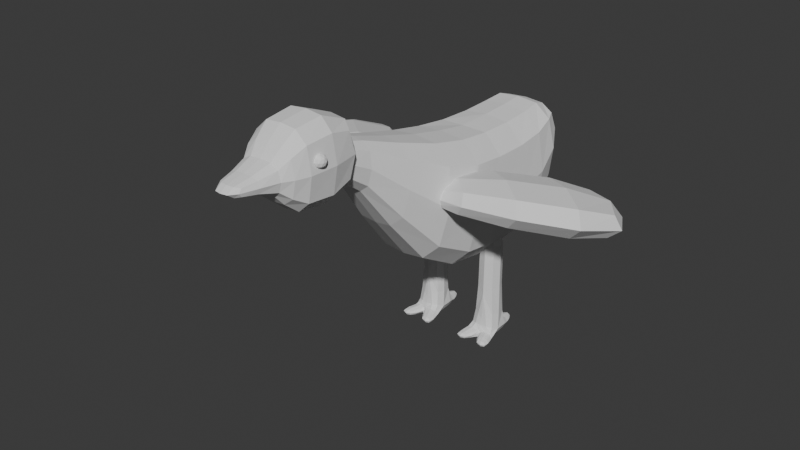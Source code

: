 # Source: Bird_1.blend  (saved by Blender 5.1.30; exported with 4.5.12 LTS)
import bpy
from mathutils import Matrix  # noqa: F401  (used for matrix-valued properties, if any)

bpy.ops.wm.read_factory_settings(use_empty=True)
scene = bpy.context.scene
scene.name = 'Scene'

# ---- collections
col_collection = bpy.data.collections.new('Collection'); scene.collection.children.link(col_collection)

# ---- world
world_world = bpy.data.worlds.new('World'); scene.world = world_world
world_world.use_nodes = True; world_world.node_tree.nodes.clear()
_N = world_world.node_tree.nodes; _L = world_world.node_tree.links
n0 = _N.new('ShaderNodeOutputWorld'); n0.name = 'World Output'; n0.location = (200, 100)
n1 = _N.new('ShaderNodeBackground'); n1.name = 'Background'; n1.location = (-200, 100)
n1.inputs[0].default_value = (0.05088, 0.05088, 0.05088, 1.0)
_L.new(n1.outputs[0], n0.inputs[0])
n0.is_active_output = True
world_world.color = (0.05088, 0.05088, 0.05088)
world_world.sun_shadow_jitter_overblur = 0.0

# ---- meshes
me_cube_001 = bpy.data.meshes.new('Cube.001')
me_cube_001.from_pydata([(-1.318, -1.0, -2.46), (-1.318, -1.0, 1.0), (-1.318, 1.0, -2.46), (-1.318, 1.0, 1.0), (0.0, -2.753, 1.271), (0.0, -3.322, -2.163), (-1.571, -2.753, 1.271), (-1.383, -3.322, -2.163), (0.0, 1.0, -2.46), (0.0, 1.0, 1.0), (0.0, -1.0, -2.46), (0.0, -1.0, 1.0), (0.0, -5.277, 2.087), (0.0, -5.277, 1.414), (-0.4194, -5.277, 1.414), (-0.4194, -5.277, 2.087), (0.0, -6.248, 2.365), (0.0, -6.248, 1.136), (-0.5927, -6.248, 1.136), (-0.5927, -6.248, 2.365), (-1.034, 1.802, 1.216), (-1.034, 2.313, -0.1951), (0.0, 2.313, -0.1951), (0.0, 1.802, 1.216)], [], [(0, 1, 3, 2), (10, 11, 4, 5), (11, 1, 6, 4), (7, 5, 13, 14), (9, 3, 1, 11), (1, 0, 7, 6), (2, 8, 10, 0), (0, 10, 5, 7), (2, 3, 20, 21), (13, 12, 16, 17), (6, 7, 14, 15), (4, 6, 15, 12), (5, 4, 12, 13), (17, 16, 19, 18), (15, 14, 18, 19), (14, 13, 17, 18), (12, 15, 19, 16), (21, 20, 23, 22), (8, 2, 21, 22), (3, 9, 23, 20)])
_uv = me_cube_001.uv_layers.new(name='UVMap')
_uv.uv.foreach_set('vector', [0.375, 0.0, 0.625, 0.0, 0.625, 0.25, 0.375, 0.25, 0.0, 0.0, 0.0, 0.0, 0.0, 0.0, 0.0, 0.0, 0.75, 0.75, 0.875, 0.75, 0.875, 0.75, 0.75, 0.75, 0.125, 0.75, 0.25, 0.75, 0.25, 0.75, 0.125, 0.75, 0.75, 0.5, 0.875, 0.5, 0.875, 0.75, 0.75, 0.75, 0.625, 0.0, 0.375, 0.0, 0.375, 0.0, 0.625, 0.0, 0.125, 0.5, 0.25, 0.5, 0.25, 0.75, 0.125, 0.75, 0.125, 0.75, 0.25, 0.75, 0.25, 0.75, 0.125, 0.75, 0.375, 0.25, 0.625, 0.25, 0.625, 0.25, 0.375, 0.25, 0.0, 0.0, 0.0, 0.0, 0.0, 0.0, 0.0, 0.0, 0.625, 0.0, 0.375, 0.0, 0.375, 0.0, 0.625, 0.0, 0.75, 0.75, 0.875, 0.75, 0.875, 0.75, 0.75, 0.75, 0.0, 0.0, 0.0, 0.0, 0.0, 0.0, 0.0, 0.0, 0.375, 0.875, 0.625, 0.875, 0.625, 1.0, 0.375, 1.0, 0.625, 0.0, 0.375, 0.0, 0.375, 0.0, 0.625, 0.0, 0.125, 0.75, 0.25, 0.75, 0.25, 0.75, 0.125, 0.75, 0.75, 0.75, 0.875, 0.75, 0.875, 0.75, 0.75, 0.75, 0.375, 0.25, 0.625, 0.25, 0.625, 0.375, 0.375, 0.375, 0.25, 0.5, 0.125, 0.5, 0.125, 0.5, 0.25, 0.5, 0.875, 0.5, 0.75, 0.5, 0.75, 0.5, 0.875, 0.5])
me_cube_001.update()
me_cube_002 = bpy.data.meshes.new('Cube.002')
me_cube_002.from_pydata([(-0.7083, -0.5741, -0.6354), (-0.7083, -0.5741, 0.6354), (-0.68, 0.7061, -0.5487), (-0.68, 0.7061, 0.5487), (0.0, 0.889, -0.7316), (0.0, 0.889, 0.7316), (0.0, -0.5741, -0.9531), (0.0, -0.5741, 0.9531), (-0.4858, -1.171, -0.2434), (-0.4858, -1.171, 0.2434), (0.0, -1.171, 0.3652), (0.0, -1.171, -0.3652), (-0.2947, -1.982, -0.09391), (-0.2947, -1.982, 0.09391), (0.0, -2.098, 0.1215), (0.0, -2.098, -0.1215), (-0.7367, 0.1337, -0.6882), (-0.8145, -0.5741, -1.118e-08), (-0.7367, 0.1337, 0.6882), (-0.7297, 0.8263, 1.676e-08), (-0.4246, 0.8577, -0.7002), (-0.4073, -0.5741, 0.9134), (-0.4246, 0.8577, 0.7002), (-0.4073, -0.5741, -0.9134), (0.0, 0.1574, 1.034), (0.0, 0.1574, -1.034), (-0.3063, -2.058, -2.969e-08), (0.0, 1.163, 0.0), (-0.5587, -1.171, -2.841e-08), (-0.2794, -1.171, 0.3499), (-0.2794, -1.171, -0.3499), (-0.3754, -1.62, 0.1404), (0.0, -0.9231, -0.6633), (-0.6096, -0.9231, -0.4422), (-0.6096, -0.9231, 0.4422), (0.0, -0.9231, 0.6633), (-0.1751, -2.078, 0.1169), (-0.1751, -2.078, -0.1169), (0.0, -2.271, -2.98e-08), (0.0, -1.635, 0.21), (0.0, -1.635, -0.21), (-0.3754, -1.62, -0.1404), (-0.8446, 0.1456, 0.0), (-0.3505, -0.9231, -0.6356), (-0.4286, 0.1515, 0.9903), (-0.4286, 0.1515, -0.9903), (-0.4295, 1.121, 0.0), (-0.2169, -1.631, 0.2013), (-0.3505, -0.9231, 0.6356), (-0.701, -0.9231, -1.35e-08), (-0.1639, -2.245, -2.875e-08), (-0.2169, -1.631, -0.2013), (-0.4293, -1.627, -2.456e-08)], [], [(0, 17, 42, 16), (17, 1, 18, 42), (42, 18, 3, 19), (16, 42, 19, 2), (0, 23, 43, 33), (23, 6, 32, 43), (43, 32, 11, 30), (33, 43, 30, 8), (5, 22, 44, 24), (22, 3, 18, 44), (44, 18, 1, 21), (24, 44, 21, 7), (2, 20, 45, 16), (20, 4, 25, 45), (45, 25, 6, 23), (16, 45, 23, 0), (2, 19, 46, 20), (19, 3, 22, 46), (46, 22, 5, 27), (20, 46, 27, 4), (10, 29, 47, 39), (29, 9, 31, 47), (47, 31, 13, 36), (39, 47, 36, 14), (7, 21, 48, 35), (21, 1, 34, 48), (48, 34, 9, 29), (35, 48, 29, 10), (1, 17, 49, 34), (17, 0, 33, 49), (49, 33, 8, 28), (34, 49, 28, 9), (15, 38, 50, 37), (38, 14, 36, 50), (50, 36, 13, 26), (37, 50, 26, 12), (8, 30, 51, 41), (30, 11, 40, 51), (51, 40, 15, 37), (41, 51, 37, 12), (9, 28, 52, 31), (28, 8, 41, 52), (52, 41, 12, 26), (31, 52, 26, 13)])
_uv = me_cube_002.uv_layers.new(name='UVMap')
_uv.uv.foreach_set('vector', [0.375, 0.0, 0.5, 0.03472, 0.5, 0.1267, 0.375, 0.125, 0.5, 0.03472, 0.625, 0.0, 0.625, 0.125, 0.5, 0.1267, 0.5, 0.1267, 0.625, 0.125, 0.625, 0.25, 0.5, 0.2326, 0.375, 0.125, 0.5, 0.1267, 0.5, 0.2326, 0.375, 0.25, 0.125, 0.75, 0.1875, 0.7153, 0.1875, 0.7465, 0.125, 0.75, 0.1875, 0.7153, 0.25, 0.75, 0.25, 0.75, 0.1875, 0.7465, 0.1875, 0.7465, 0.25, 0.75, 0.25, 0.75, 0.1875, 0.75, 0.125, 0.75, 0.1875, 0.7465, 0.1875, 0.75, 0.125, 0.75, 0.75, 0.5, 0.8125, 0.5, 0.8125, 0.6215, 0.75, 0.625, 0.8125, 0.5, 0.875, 0.5, 0.875, 0.625, 0.8125, 0.6215, 0.8125, 0.6215, 0.875, 0.625, 0.875, 0.75, 0.8125, 0.7153, 0.75, 0.625, 0.8125, 0.6215, 0.8125, 0.7153, 0.75, 0.75, 0.125, 0.5, 0.1875, 0.5, 0.1875, 0.6215, 0.125, 0.625, 0.1875, 0.5, 0.25, 0.5, 0.25, 0.625, 0.1875, 0.6215, 0.1875, 0.6215, 0.25, 0.625, 0.25, 0.75, 0.1875, 0.7153, 0.125, 0.625, 0.1875, 0.6215, 0.1875, 0.7153, 0.125, 0.75, 0.375, 0.25, 0.5, 0.2326, 0.5, 0.3108, 0.375, 0.3125, 0.5, 0.2326, 0.625, 0.25, 0.625, 0.3125, 0.5, 0.3108, 0.5, 0.3108, 0.625, 0.3125, 0.625, 0.375, 0.5, 0.375, 0.375, 0.3125, 0.5, 0.3108, 0.5, 0.375, 0.375, 0.375, 0.75, 0.75, 0.8125, 0.75, 0.8125, 0.75, 0.75, 0.75, 0.8125, 0.75, 0.875, 0.75, 0.875, 0.75, 0.8125, 0.75, 0.8125, 0.75, 0.875, 0.75, 0.875, 0.75, 0.8125, 0.75, 0.75, 0.75, 0.8125, 0.75, 0.8125, 0.75, 0.75, 0.75, 0.75, 0.75, 0.8125, 0.7153, 0.8125, 0.7465, 0.75, 0.75, 0.8125, 0.7153, 0.875, 0.75, 0.875, 0.75, 0.8125, 0.7465, 0.8125, 0.7465, 0.875, 0.75, 0.875, 0.75, 0.8125, 0.75, 0.75, 0.75, 0.8125, 0.7465, 0.8125, 0.75, 0.75, 0.75, 0.625, 0.0, 0.5, 0.03472, 0.5, 0.003472, 0.625, 0.0, 0.5, 0.03472, 0.375, 0.0, 0.375, 0.0, 0.5, 0.003472, 0.5, 0.003472, 0.375, 0.0, 0.375, 0.0, 0.5, 0.0, 0.625, 0.0, 0.5, 0.003472, 0.5, 0.0, 0.625, 0.0, 0.375, 0.875, 0.5, 0.875, 0.5, 0.9375, 0.375, 0.9375, 0.5, 0.875, 0.625, 0.875, 0.625, 0.9375, 0.5, 0.9375, 0.5, 0.9375, 0.625, 0.9375, 0.625, 1.0, 0.5, 1.0, 0.375, 0.9375, 0.5, 0.9375, 0.5, 1.0, 0.375, 1.0, 0.125, 0.75, 0.1875, 0.75, 0.1875, 0.75, 0.125, 0.75, 0.1875, 0.75, 0.25, 0.75, 0.25, 0.75, 0.1875, 0.75, 0.1875, 0.75, 0.25, 0.75, 0.25, 0.75, 0.1875, 0.75, 0.125, 0.75, 0.1875, 0.75, 0.1875, 0.75, 0.125, 0.75, 0.625, 0.0, 0.5, 0.0, 0.5, 0.0, 0.625, 0.0, 0.5, 0.0, 0.375, 0.0, 0.375, 0.0, 0.5, 0.0, 0.5, 0.0, 0.375, 0.0, 0.375, 0.0, 0.5, 0.0, 0.625, 0.0, 0.5, 0.0, 0.5, 0.0, 0.625, 0.0])
me_cube_002.update()
me_cube_003 = bpy.data.meshes.new('Cube.003')
me_cube_003.from_pydata([(-0.9186, -3.181, 0.3214), (-0.3796, -2.588, 0.2481), (-4.462, -1.212, 0.03821), (-3.238, -0.2683, -0.0328), (-0.875, -3.264, -0.02731), (-0.3361, -2.671, -0.1006), (-4.395, -1.341, -0.5028), (-3.17, -0.3967, -0.5738), (-2.929, -2.935, 0.5844), (-1.525, -1.793, 0.489), (-2.847, -3.091, -0.07282), (-1.443, -1.949, -0.1683), (-1.714, -3.244, 0.5105), (-0.5409, -2.88, 0.2892), (-2.472, -0.8589, 0.2642), (-3.978, -0.573, 0.01046), (-4.684, -1.227, -0.276), (-3.191, -0.07579, -0.3626), (-3.896, -0.7295, -0.6491), (-3.921, -2.211, -0.3275), (-0.6967, -2.475, -0.1014), (-0.4902, -2.976, -0.1162), (-0.8089, -3.271, 0.1313), (-0.2222, -2.584, 0.04169), (-4.007, -2.049, 0.355), (-0.7616, -2.352, 0.4179), (-1.649, -3.367, -0.00876), (-2.387, -1.021, -0.4182), (-1.221, -1.657, 0.1425), (-3.151, -3.227, 0.2737), (-2.13, -2.549, -0.2438), (-2.242, -2.335, 0.66), (-3.267, -1.408, 0.4329), (-4.192, -0.3295, -0.4275), (-1.15, -2.944, -0.153), (-0.281, -2.931, 0.03635), (-1.842, -3.47, 0.266), (-0.5467, -2.25, 0.1384), (-2.153, -0.701, -0.09912), (-4.264, -2.339, 0.02571), (-3.15, -1.631, -0.5063), (-1.239, -2.776, 0.5573)], [], [(8, 31, 32, 24), (31, 9, 14, 32), (32, 14, 3, 15), (24, 32, 15, 2), (2, 15, 33, 16), (15, 3, 17, 33), (33, 17, 7, 18), (16, 33, 18, 6), (10, 30, 34, 26), (30, 11, 20, 34), (34, 20, 5, 21), (26, 34, 21, 4), (4, 21, 35, 22), (21, 5, 23, 35), (35, 23, 1, 13), (22, 35, 13, 0), (8, 29, 36, 12), (29, 10, 26, 36), (36, 26, 4, 22), (12, 36, 22, 0), (11, 28, 37, 20), (28, 9, 25, 37), (37, 25, 1, 23), (20, 37, 23, 5), (7, 17, 38, 27), (17, 3, 14, 38), (38, 14, 9, 28), (27, 38, 28, 11), (2, 16, 39, 24), (16, 6, 19, 39), (39, 19, 10, 29), (24, 39, 29, 8), (6, 18, 40, 19), (18, 7, 27, 40), (40, 27, 11, 30), (19, 40, 30, 10), (0, 13, 41, 12), (13, 1, 25, 41), (41, 25, 9, 31), (12, 41, 31, 8)])
_uv = me_cube_003.uv_layers.new(name='UVMap')
_uv.uv.foreach_set('vector', [0.375, 0.0724, 0.5, 0.08701, 0.5, 0.1637, 0.375, 0.1612, 0.5, 0.08701, 0.625, 0.0724, 0.625, 0.1612, 0.5, 0.1637, 0.5, 0.1637, 0.625, 0.1612, 0.625, 0.25, 0.5, 0.2601, 0.375, 0.1612, 0.5, 0.1637, 0.5, 0.2601, 0.375, 0.25, 0.375, 0.25, 0.5, 0.2601, 0.5, 0.375, 0.375, 0.375, 0.5, 0.2601, 0.625, 0.25, 0.625, 0.375, 0.5, 0.375, 0.5, 0.375, 0.625, 0.375, 0.625, 0.5, 0.5, 0.4899, 0.375, 0.375, 0.5, 0.375, 0.5, 0.4899, 0.375, 0.5, 0.375, 0.6601, 0.5, 0.6601, 0.5, 0.7141, 0.375, 0.7122, 0.5, 0.6601, 0.625, 0.6601, 0.625, 0.7122, 0.5, 0.7141, 0.5, 0.7141, 0.625, 0.7122, 0.625, 0.75, 0.5, 0.7747, 0.375, 0.7122, 0.5, 0.7141, 0.5, 0.7747, 0.375, 0.75, 0.375, 0.75, 0.5, 0.7747, 0.5, 0.8775, 0.375, 0.875, 0.5, 0.7747, 0.625, 0.75, 0.625, 0.875, 0.5, 0.8775, 0.5, 0.8775, 0.625, 0.875, 0.625, 1.0, 0.5, 1.0, 0.375, 0.875, 0.5, 0.8775, 0.5, 1.0, 0.375, 1.0, 0.125, 0.6776, 0.25, 0.6615, 0.25, 0.712, 0.125, 0.7138, 0.25, 0.6615, 0.375, 0.6601, 0.375, 0.7122, 0.25, 0.712, 0.25, 0.712, 0.375, 0.7122, 0.375, 0.75, 0.25, 0.75, 0.125, 0.7138, 0.25, 0.712, 0.25, 0.75, 0.125, 0.75, 0.625, 0.6601, 0.75, 0.6615, 0.75, 0.712, 0.625, 0.7122, 0.75, 0.6615, 0.875, 0.6776, 0.875, 0.7138, 0.75, 0.712, 0.75, 0.712, 0.875, 0.7138, 0.875, 0.75, 0.75, 0.75, 0.625, 0.7122, 0.75, 0.712, 0.75, 0.75, 0.625, 0.75, 0.625, 0.5, 0.75, 0.5, 0.75, 0.587, 0.625, 0.5864, 0.75, 0.5, 0.875, 0.5, 0.875, 0.5888, 0.75, 0.587, 0.75, 0.587, 0.875, 0.5888, 0.875, 0.6776, 0.75, 0.6615, 0.625, 0.5864, 0.75, 0.587, 0.75, 0.6615, 0.625, 0.6601, 0.125, 0.5, 0.25, 0.5, 0.25, 0.587, 0.125, 0.5888, 0.25, 0.5, 0.375, 0.5, 0.375, 0.5864, 0.25, 0.587, 0.25, 0.587, 0.375, 0.5864, 0.375, 0.6601, 0.25, 0.6615, 0.125, 0.5888, 0.25, 0.587, 0.25, 0.6615, 0.125, 0.6776, 0.375, 0.5, 0.5, 0.4899, 0.5, 0.5856, 0.375, 0.5864, 0.5, 0.4899, 0.625, 0.5, 0.625, 0.5864, 0.5, 0.5856, 0.5, 0.5856, 0.625, 0.5864, 0.625, 0.6601, 0.5, 0.6601, 0.375, 0.5864, 0.5, 0.5856, 0.5, 0.6601, 0.375, 0.6601, 0.375, 0.0, 0.5, 0.0, 0.5, 0.03766, 0.375, 0.0362, 0.5, 0.0, 0.625, 0.0, 0.625, 0.0362, 0.5, 0.03766, 0.5, 0.03766, 0.625, 0.0362, 0.625, 0.0724, 0.5, 0.08701, 0.375, 0.0362, 0.5, 0.03766, 0.5, 0.08701, 0.375, 0.0724])
me_cube_003.update()
me_icosphere = bpy.data.meshes.new('Icosphere')
me_icosphere.from_pydata([(-4.913, -1.881e-07, 0.4001), (-4.189, -0.5257, 0.9529), (-5.189, -0.8506, 0.9529), (-5.807, -1.881e-07, 0.9529), (-5.189, 0.8506, 0.9529), (-4.189, 0.5257, 0.9529), (-4.637, -0.8506, 1.847), (-5.637, -0.5257, 1.847), (-5.637, 0.5257, 1.847), (-4.637, 0.8506, 1.847), (-4.019, -1.881e-07, 1.847), (-4.913, -1.881e-07, 2.4), (-5.076, -0.5, 0.5494), (-4.488, -0.309, 0.5494), (-4.65, -0.809, 0.8744), (-4.062, -1.881e-07, 0.8744), (-4.488, 0.309, 0.5494), (-5.439, -1.881e-07, 0.5494), (-5.601, -0.5, 0.8744), (-5.076, 0.5, 0.5494), (-5.601, 0.5, 0.8744), (-4.65, 0.809, 0.8744), (-3.962, -0.309, 1.4), (-3.962, 0.309, 1.4), (-4.913, -1.0, 1.4), (-4.325, -0.809, 1.4), (-5.864, -0.309, 1.4), (-5.501, -0.809, 1.4), (-5.501, 0.809, 1.4), (-5.864, 0.309, 1.4), (-4.325, 0.809, 1.4), (-4.913, 1.0, 1.4), (-4.225, -0.5, 1.926), (-5.176, -0.809, 1.926), (-5.764, -1.881e-07, 1.926), (-5.176, 0.809, 1.926), (-4.225, 0.5, 1.926), (-4.751, -0.5, 2.251), (-4.387, -1.881e-07, 2.251), (-5.338, -0.309, 2.251), (-5.338, 0.309, 2.251), (-4.751, 0.5, 2.251)], [], [(0, 13, 12), (1, 13, 15), (0, 12, 17), (0, 17, 19), (0, 19, 16), (1, 15, 22), (2, 14, 24), (3, 18, 26), (4, 20, 28), (5, 21, 30), (1, 22, 25), (2, 24, 27), (3, 26, 29), (4, 28, 31), (5, 30, 23), (6, 32, 37), (7, 33, 39), (8, 34, 40), (9, 35, 41), (10, 36, 38), (38, 41, 11), (38, 36, 41), (36, 9, 41), (41, 40, 11), (41, 35, 40), (35, 8, 40), (40, 39, 11), (40, 34, 39), (34, 7, 39), (39, 37, 11), (39, 33, 37), (33, 6, 37), (37, 38, 11), (37, 32, 38), (32, 10, 38), (23, 36, 10), (23, 30, 36), (30, 9, 36), (31, 35, 9), (31, 28, 35), (28, 8, 35), (29, 34, 8), (29, 26, 34), (26, 7, 34), (27, 33, 7), (27, 24, 33), (24, 6, 33), (25, 32, 6), (25, 22, 32), (22, 10, 32), (30, 31, 9), (30, 21, 31), (21, 4, 31), (28, 29, 8), (28, 20, 29), (20, 3, 29), (26, 27, 7), (26, 18, 27), (18, 2, 27), (24, 25, 6), (24, 14, 25), (14, 1, 25), (22, 23, 10), (22, 15, 23), (15, 5, 23), (16, 21, 5), (16, 19, 21), (19, 4, 21), (19, 20, 4), (19, 17, 20), (17, 3, 20), (17, 18, 3), (17, 12, 18), (12, 2, 18), (15, 16, 5), (15, 13, 16), (13, 0, 16), (12, 14, 2), (12, 13, 14), (13, 1, 14)])
_uv = me_icosphere.uv_layers.new(name='UVMap')
_uv.uv.foreach_set('vector', [0.1818, 0.0, 0.2273, 0.07873, 0.1364, 0.07873, 0.2727, 0.1575, 0.3182, 0.07873, 0.3636, 0.1575, 0.9091, 0.0, 0.9545, 0.07873, 0.8636, 0.07873, 0.7273, 0.0, 0.7727, 0.07873, 0.6818, 0.07873, 0.5455, 0.0, 0.5909, 0.07873, 0.5, 0.07873, 0.2727, 0.1575, 0.3636, 0.1575, 0.3182, 0.2362, 0.09091, 0.1575, 0.1818, 0.1575, 0.1364, 0.2362, 0.8182, 0.1575, 0.9091, 0.1575, 0.8636, 0.2362, 0.6364, 0.1575, 0.7273, 0.1575, 0.6818, 0.2362, 0.4545, 0.1575, 0.5455, 0.1575, 0.5, 0.2362, 0.2727, 0.1575, 0.3182, 0.2362, 0.2273, 0.2362, 0.09091, 0.1575, 0.1364, 0.2362, 0.04546, 0.2362, 0.8182, 0.1575, 0.8636, 0.2362, 0.7727, 0.2362, 0.6364, 0.1575, 0.6818, 0.2362, 0.5909, 0.2362, 0.4545, 0.1575, 0.5, 0.2362, 0.4091, 0.2362, 0.1818, 0.3149, 0.2727, 0.3149, 0.2273, 0.3937, 0.0, 0.3149, 0.09091, 0.3149, 0.04546, 0.3937, 0.7273, 0.3149, 0.8182, 0.3149, 0.7727, 0.3937, 0.5455, 0.3149, 0.6364, 0.3149, 0.5909, 0.3937, 0.3636, 0.3149, 0.4545, 0.3149, 0.4091, 0.3937, 0.4091, 0.3937, 0.5, 0.3937, 0.4545, 0.4724, 0.4091, 0.3937, 0.4545, 0.3149, 0.5, 0.3937, 0.4545, 0.3149, 0.5455, 0.3149, 0.5, 0.3937, 0.5909, 0.3937, 0.6818, 0.3937, 0.6364, 0.4724, 0.5909, 0.3937, 0.6364, 0.3149, 0.6818, 0.3937, 0.6364, 0.3149, 0.7273, 0.3149, 0.6818, 0.3937, 0.7727, 0.3937, 0.8636, 0.3937, 0.8182, 0.4724, 0.7727, 0.3937, 0.8182, 0.3149, 0.8636, 0.3937, 0.8182, 0.3149, 0.9091, 0.3149, 0.8636, 0.3937, 0.04546, 0.3937, 0.1364, 0.3937, 0.09091, 0.4724, 0.04546, 0.3937, 0.09091, 0.3149, 0.1364, 0.3937, 0.09091, 0.3149, 0.1818, 0.3149, 0.1364, 0.3937, 0.2273, 0.3937, 0.3182, 0.3937, 0.2727, 0.4724, 0.2273, 0.3937, 0.2727, 0.3149, 0.3182, 0.3937, 0.2727, 0.3149, 0.3636, 0.3149, 0.3182, 0.3937, 0.4091, 0.2362, 0.4545, 0.3149, 0.3636, 0.3149, 0.4091, 0.2362, 0.5, 0.2362, 0.4545, 0.3149, 0.5, 0.2362, 0.5455, 0.3149, 0.4545, 0.3149, 0.5909, 0.2362, 0.6364, 0.3149, 0.5455, 0.3149, 0.5909, 0.2362, 0.6818, 0.2362, 0.6364, 0.3149, 0.6818, 0.2362, 0.7273, 0.3149, 0.6364, 0.3149, 0.7727, 0.2362, 0.8182, 0.3149, 0.7273, 0.3149, 0.7727, 0.2362, 0.8636, 0.2362, 0.8182, 0.3149, 0.8636, 0.2362, 0.9091, 0.3149, 0.8182, 0.3149, 0.04546, 0.2362, 0.09091, 0.3149, 0.0, 0.3149, 0.04546, 0.2362, 0.1364, 0.2362, 0.09091, 0.3149, 0.1364, 0.2362, 0.1818, 0.3149, 0.09091, 0.3149, 0.2273, 0.2362, 0.2727, 0.3149, 0.1818, 0.3149, 0.2273, 0.2362, 0.3182, 0.2362, 0.2727, 0.3149, 0.3182, 0.2362, 0.3636, 0.3149, 0.2727, 0.3149, 0.5, 0.2362, 0.5909, 0.2362, 0.5455, 0.3149, 0.5, 0.2362, 0.5455, 0.1575, 0.5909, 0.2362, 0.5455, 0.1575, 0.6364, 0.1575, 0.5909, 0.2362, 0.6818, 0.2362, 0.7727, 0.2362, 0.7273, 0.3149, 0.6818, 0.2362, 0.7273, 0.1575, 0.7727, 0.2362, 0.7273, 0.1575, 0.8182, 0.1575, 0.7727, 0.2362, 0.8636, 0.2362, 0.9545, 0.2362, 0.9091, 0.3149, 0.8636, 0.2362, 0.9091, 0.1575, 0.9545, 0.2362, 0.9091, 0.1575, 1.0, 0.1575, 0.9545, 0.2362, 0.1364, 0.2362, 0.2273, 0.2362, 0.1818, 0.3149, 0.1364, 0.2362, 0.1818, 0.1575, 0.2273, 0.2362, 0.1818, 0.1575, 0.2727, 0.1575, 0.2273, 0.2362, 0.3182, 0.2362, 0.4091, 0.2362, 0.3636, 0.3149, 0.3182, 0.2362, 0.3636, 0.1575, 0.4091, 0.2362, 0.3636, 0.1575, 0.4545, 0.1575, 0.4091, 0.2362, 0.5, 0.07873, 0.5455, 0.1575, 0.4545, 0.1575, 0.5, 0.07873, 0.5909, 0.07873, 0.5455, 0.1575, 0.5909, 0.07873, 0.6364, 0.1575, 0.5455, 0.1575, 0.6818, 0.07873, 0.7273, 0.1575, 0.6364, 0.1575, 0.6818, 0.07873, 0.7727, 0.07873, 0.7273, 0.1575, 0.7727, 0.07873, 0.8182, 0.1575, 0.7273, 0.1575, 0.8636, 0.07873, 0.9091, 0.1575, 0.8182, 0.1575, 0.8636, 0.07873, 0.9545, 0.07873, 0.9091, 0.1575, 0.9545, 0.07873, 1.0, 0.1575, 0.9091, 0.1575, 0.3636, 0.1575, 0.4091, 0.07873, 0.4545, 0.1575, 0.3636, 0.1575, 0.3182, 0.07873, 0.4091, 0.07873, 0.3182, 0.07873, 0.3636, 0.0, 0.4091, 0.07873, 0.1364, 0.07873, 0.1818, 0.1575, 0.09091, 0.1575, 0.1364, 0.07873, 0.2273, 0.07873, 0.1818, 0.1575, 0.2273, 0.07873, 0.2727, 0.1575, 0.1818, 0.1575])
me_icosphere.update()
me_cube_004 = bpy.data.meshes.new('Cube.004')
me_cube_004.from_pydata([(-1.105, -1.047, -2.469), (-1.052, -0.994, -1.854), (-1.105, -0.6247, -2.446), (-1.052, -0.6775, -1.854), (-0.683, -1.047, -2.469), (-0.7358, -0.994, -1.854), (-0.683, -0.6247, -2.446), (-0.7358, -0.6775, -1.854), (-1.083, -0.4306, -4.389), (-1.152, -1.062, -3.958), (-0.705, -0.4306, -4.389), (-0.6357, -1.062, -3.958), (-1.091, -0.3719, -4.602), (-1.224, -1.142, -4.596), (-0.6969, -0.3719, -4.602), (-0.5441, -1.219, -4.596), (-0.8941, -1.168, -4.146), (-0.8794, -1.297, -4.617), (-0.556, -1.259, -4.437), (-1.212, -1.181, -4.437), (-0.883, -1.257, -4.437), (-1.277, -1.346, -4.607), (-0.9926, -1.346, -4.607), (-1.245, -1.304, -4.471), (-0.9822, -1.304, -4.471), (-1.324, -1.616, -4.59), (-1.114, -1.616, -4.59), (-1.303, -1.584, -4.488), (-1.103, -1.584, -4.488), (-0.6946, -1.611, -4.59), (-0.4842, -1.611, -4.59), (-0.505, -1.579, -4.488), (-0.705, -1.579, -4.488), (-0.644, -0.5849, -4.045), (-1.144, -0.5849, -4.045), (-0.6355, -0.568, -4.578), (-1.153, -0.568, -4.578), (-0.8224, 0.01091, -4.517), (-0.9658, 0.01091, -4.517), (-0.817, 0.01623, -4.608), (-0.9712, 0.01623, -4.608), (-0.746, -0.2577, -4.478), (-1.042, -0.2577, -4.478), (-1.053, -0.2356, -4.62), (-0.7354, -0.2356, -4.62), (-1.184, -0.8357, -2.449), (-1.096, -1.038, -2.011), (-1.087, -0.8357, -1.831), (-1.096, -0.6337, -2.008), (-0.8941, -0.5456, -2.446), (-0.8941, -0.6428, -1.831), (-0.6921, -0.6337, -2.008), (-0.6039, -0.8357, -2.449), (-0.7011, -0.8357, -1.831), (-0.6921, -1.038, -2.011), (-0.8941, -1.126, -2.497), (-0.8941, -1.029, -1.831), (-1.212, -0.8499, -3.965), (-0.8941, -0.524, -3.935), (-0.5762, -0.8499, -3.965), (-0.7777, -1.151, -4.018), (-1.109, -0.6209, -3.211), (-1.113, -1.049, -3.251), (-0.6749, -1.049, -3.251), (-0.6787, -0.6209, -3.211), (-1.176, -0.8774, -4.578), (-0.8941, -0.5641, -4.628), (-0.6093, -0.8871, -4.578), (-0.7196, -1.246, -4.633), (-0.5572, -0.5934, -4.419), (-1.231, -0.5934, -4.419), (-0.4924, -1.222, -4.509), (-1.191, -1.104, -4.325), (-1.01, -1.151, -4.018), (-1.047, -1.177, -4.633), (-0.5947, -1.113, -4.325), (-1.275, -1.144, -4.509), (-0.8753, -1.316, -4.537), (-0.8929, -1.19, -4.318), (-0.6954, -1.277, -4.411), (-1.073, -1.205, -4.411), (-1.139, -1.353, -4.633), (-1.312, -1.325, -4.539), (-0.9361, -1.325, -4.539), (-1.11, -1.296, -4.445), (-1.222, -1.23, -4.467), (-0.9538, -1.239, -4.467), (-1.251, -1.261, -4.606), (-0.9616, -1.279, -4.608), (-1.229, -1.645, -4.601), (-1.345, -1.626, -4.539), (-1.094, -1.626, -4.539), (-1.21, -1.607, -4.477), (-1.036, -1.457, -4.474), (-1.047, -1.497, -4.604), (-1.318, -1.497, -4.604), (-1.289, -1.457, -4.474), (-0.581, -1.639, -4.601), (-0.4654, -1.62, -4.539), (-0.7156, -1.62, -4.539), (-0.6001, -1.601, -4.477), (-0.4869, -1.478, -4.603), (-0.7631, -1.488, -4.605), (-0.7716, -1.449, -4.47), (-0.5139, -1.448, -4.47), (-0.8941, -0.4416, -4.349), (-0.8941, -0.3609, -4.642), (-0.6286, -0.4012, -4.496), (-1.16, -0.4012, -4.496), (-0.6831, -0.4792, -4.317), (-1.105, -0.4792, -4.317), (-1.122, -0.4164, -4.589), (-0.6657, -0.4164, -4.589), (-0.8941, 0.03329, -4.507), (-0.8941, 0.03903, -4.617), (-0.8086, 0.03616, -4.562), (-0.9795, 0.03616, -4.562), (-0.7839, -0.1017, -4.5), (-1.066, -0.367, -4.438), (-1.073, -0.327, -4.613), (-0.7151, -0.327, -4.613), (-0.7222, -0.367, -4.438), (-1.004, -0.1017, -4.5), (-1.014, -0.09116, -4.62), (-0.774, -0.09116, -4.62), (-0.6831, -0.2466, -4.549), (-0.8941, -0.2315, -4.647), (-1.105, -0.2466, -4.549), (-0.8941, -0.2618, -4.451), (-1.172, -0.8357, -2.006), (-0.8941, -0.5578, -2.006), (-0.6161, -0.8357, -2.006), (-0.8941, -1.114, -2.012), (-1.188, -0.8371, -3.211), (-0.8941, -0.8357, -1.782), (-0.8941, -0.1014, -4.477), (-0.6001, -0.8371, -3.211), (-0.8941, -1.135, -3.408), (-0.8941, -0.5427, -3.203), (-0.8924, -0.9339, -4.63), (-0.5334, -0.9194, -4.409), (-1.253, -0.9124, -4.409), (-1.086, -1.226, -4.441), (-0.623, -1.49, -4.629), (-0.7286, -1.183, -4.308), (-1.057, -1.175, -4.308), (-0.993, -1.48, -4.539), (-1.289, -1.243, -4.535), (-1.108, -1.273, -4.633), (-0.9093, -1.264, -4.539), (-1.237, -1.68, -4.539), (-1.187, -1.507, -4.629), (-1.159, -1.452, -4.449), (-1.353, -1.48, -4.539), (-0.5765, -1.674, -4.539), (-0.6443, -1.446, -4.445), (-0.8119, -1.474, -4.539), (-0.4497, -1.463, -4.535), (-0.8941, -0.486, -4.26), (-0.8941, -0.4043, -4.634), (-0.5932, -0.4504, -4.462), (-1.195, -0.4504, -4.462), (-0.8941, 0.08357, -4.563), (-1.051, -0.0942, -4.56), (-0.8941, -0.08703, -4.643), (-0.7368, -0.0942, -4.56), (-0.6529, -0.347, -4.526), (-0.8941, -0.3195, -4.646), (-1.135, -0.347, -4.526), (-0.8941, -0.3745, -4.405)], [], [(0, 46, 129, 45), (46, 1, 47, 129), (129, 47, 3, 48), (45, 129, 48, 2), (2, 48, 130, 49), (48, 3, 50, 130), (130, 50, 7, 51), (49, 130, 51, 6), (6, 51, 131, 52), (51, 7, 53, 131), (131, 53, 5, 54), (52, 131, 54, 4), (4, 54, 132, 55), (54, 5, 56, 132), (132, 56, 1, 46), (55, 132, 46, 0), (0, 45, 133, 62), (45, 2, 61, 133), (133, 61, 34, 57), (62, 133, 57, 9), (7, 50, 134, 53), (50, 3, 47, 134), (134, 47, 1, 56), (53, 134, 56, 5), (42, 128, 135, 122), (128, 41, 117, 135), (135, 117, 37, 113), (122, 135, 113, 38), (6, 52, 136, 64), (52, 4, 63, 136), (136, 63, 11, 59), (64, 136, 59, 33), (4, 55, 137, 63), (0, 62, 137, 55), (9, 73, 137, 62), (16, 60, 137, 73), (11, 63, 137, 60), (2, 49, 138, 61), (49, 6, 64, 138), (138, 64, 33, 58), (61, 138, 58, 34), (36, 66, 139, 65), (35, 67, 139, 66), (15, 68, 139, 67), (17, 74, 139, 68), (13, 65, 139, 74), (33, 59, 140, 69), (11, 75, 140, 59), (18, 71, 140, 75), (15, 67, 140, 71), (35, 69, 140, 67), (9, 57, 141, 72), (34, 70, 141, 57), (36, 65, 141, 70), (13, 76, 141, 65), (19, 72, 141, 76), (20, 80, 142, 86), (80, 19, 85, 142), (142, 85, 23, 84), (86, 142, 84, 24), (17, 68, 143, 102), (68, 15, 101, 143), (143, 101, 30, 97), (102, 143, 97, 29), (11, 60, 144, 75), (60, 16, 78, 144), (144, 78, 20, 79), (75, 144, 79, 18), (16, 73, 145, 78), (73, 9, 72, 145), (145, 72, 19, 80), (78, 145, 80, 20), (22, 83, 146, 94), (83, 24, 93, 146), (146, 93, 28, 91), (94, 146, 91, 26), (19, 76, 147, 85), (76, 13, 87, 147), (147, 87, 21, 82), (85, 147, 82, 23), (13, 74, 148, 87), (74, 17, 88, 148), (148, 88, 22, 81), (87, 148, 81, 21), (17, 77, 149, 88), (77, 20, 86, 149), (149, 86, 24, 83), (88, 149, 83, 22), (28, 92, 150, 91), (92, 27, 90, 150), (150, 90, 25, 89), (91, 150, 89, 26), (21, 81, 151, 95), (81, 22, 94, 151), (151, 94, 26, 89), (95, 151, 89, 25), (24, 84, 152, 93), (84, 23, 96, 152), (152, 96, 27, 92), (93, 152, 92, 28), (23, 82, 153, 96), (82, 21, 95, 153), (153, 95, 25, 90), (96, 153, 90, 27), (31, 100, 154, 98), (100, 32, 99, 154), (154, 99, 29, 97), (98, 154, 97, 30), (18, 79, 155, 104), (79, 20, 103, 155), (155, 103, 32, 100), (104, 155, 100, 31), (20, 77, 156, 103), (77, 17, 102, 156), (156, 102, 29, 99), (103, 156, 99, 32), (15, 71, 157, 101), (71, 18, 104, 157), (157, 104, 31, 98), (101, 157, 98, 30), (10, 105, 158, 109), (105, 8, 110, 158), (158, 110, 34, 58), (109, 158, 58, 33), (12, 106, 159, 111), (106, 14, 112, 159), (159, 112, 35, 66), (111, 159, 66, 36), (14, 107, 160, 112), (107, 10, 109, 160), (160, 109, 33, 69), (112, 160, 69, 35), (8, 108, 161, 110), (108, 12, 111, 161), (161, 111, 36, 70), (110, 161, 70, 34), (38, 113, 162, 116), (113, 37, 115, 162), (162, 115, 39, 114), (116, 162, 114, 40), (43, 127, 163, 123), (127, 42, 122, 163), (163, 122, 38, 116), (123, 163, 116, 40), (44, 126, 164, 124), (126, 43, 123, 164), (164, 123, 40, 114), (124, 164, 114, 39), (41, 125, 165, 117), (125, 44, 124, 165), (165, 124, 39, 115), (117, 165, 115, 37), (10, 107, 166, 121), (107, 14, 120, 166), (166, 120, 44, 125), (121, 166, 125, 41), (14, 106, 167, 120), (106, 12, 119, 167), (167, 119, 43, 126), (120, 167, 126, 44), (12, 108, 168, 119), (108, 8, 118, 168), (168, 118, 42, 127), (119, 168, 127, 43), (8, 105, 169, 118), (105, 10, 121, 169), (169, 121, 41, 128), (118, 169, 128, 42)])
_uv = me_cube_004.uv_layers.new(name='UVMap')
_uv.uv.foreach_set('vector', [0.375, 0.0, 0.5, 0.0, 0.5043, 0.125, 0.4132, 0.125, 0.5, 0.0, 0.625, 0.0, 0.625, 0.125, 0.5043, 0.125, 0.5043, 0.125, 0.625, 0.125, 0.625, 0.25, 0.5052, 0.25, 0.4132, 0.125, 0.5043, 0.125, 0.5052, 0.25, 0.4167, 0.25, 0.4167, 0.25, 0.5052, 0.25, 0.5052, 0.375, 0.4167, 0.375, 0.5052, 0.25, 0.625, 0.25, 0.625, 0.375, 0.5052, 0.375, 0.5052, 0.375, 0.625, 0.375, 0.625, 0.5, 0.5052, 0.5, 0.4167, 0.375, 0.5052, 0.375, 0.5052, 0.5, 0.4167, 0.5, 0.4167, 0.5, 0.5052, 0.5, 0.5052, 0.625, 0.4167, 0.625, 0.5052, 0.5, 0.625, 0.5, 0.625, 0.625, 0.5052, 0.625, 0.5052, 0.625, 0.625, 0.625, 0.625, 0.75, 0.5052, 0.75, 0.4167, 0.625, 0.5052, 0.625, 0.5052, 0.75, 0.4167, 0.75, 0.4167, 0.75, 0.5052, 0.75, 0.5043, 0.875, 0.4132, 0.875, 0.5052, 0.75, 0.625, 0.75, 0.625, 0.875, 0.5043, 0.875, 0.5043, 0.875, 0.625, 0.875, 0.625, 1.0, 0.5, 1.0, 0.4132, 0.875, 0.5043, 0.875, 0.5, 1.0, 0.375, 1.0, 0.375, 0.0, 0.4132, 0.125, 0.3793, 0.1243, 0.375, 0.0, 0.4132, 0.125, 0.4167, 0.25, 0.3802, 0.2499, 0.3793, 0.1243, 0.3793, 0.1243, 0.3802, 0.2499, 0.375, 0.2499, 0.375, 0.1185, 0.375, 0.0, 0.3793, 0.1243, 0.375, 0.1185, 0.375, 0.0, 0.625, 0.5, 0.75, 0.5, 0.75, 0.625, 0.625, 0.625, 0.75, 0.5, 0.875, 0.5, 0.875, 0.625, 0.75, 0.625, 0.75, 0.625, 0.875, 0.625, 0.875, 0.75, 0.75, 0.75, 0.625, 0.625, 0.75, 0.625, 0.75, 0.75, 0.625, 0.75, 0.375, 0.2915, 0.375, 0.375, 0.375, 0.375, 0.375, 0.3199, 0.375, 0.375, 0.375, 0.4585, 0.375, 0.4301, 0.375, 0.375, 0.375, 0.375, 0.375, 0.4301, 0.375, 0.4162, 0.375, 0.375, 0.375, 0.3199, 0.375, 0.375, 0.375, 0.375, 0.375, 0.3338, 0.4167, 0.5, 0.4167, 0.625, 0.3802, 0.6254, 0.3802, 0.5001, 0.4167, 0.625, 0.4167, 0.75, 0.3802, 0.7477, 0.3802, 0.6254, 0.3802, 0.6254, 0.3802, 0.7477, 0.375, 0.7389, 0.375, 0.6301, 0.3802, 0.5001, 0.3802, 0.6254, 0.375, 0.6301, 0.375, 0.5001, 0.4167, 0.75, 0.4132, 0.875, 0.3781, 0.8748, 0.3802, 0.7477, 0.375, 1.0, 0.375, 1.0, 0.3781, 0.8748, 0.4132, 0.875, 0.375, 1.0, 0.375, 0.9223, 0.3781, 0.8748, 0.375, 1.0, 0.375, 0.875, 0.375, 0.8263, 0.3781, 0.8748, 0.375, 0.9223, 0.375, 0.7389, 0.3802, 0.7477, 0.3781, 0.8748, 0.375, 0.8263, 0.4167, 0.25, 0.4167, 0.375, 0.3802, 0.375, 0.3802, 0.2499, 0.4167, 0.375, 0.4167, 0.5, 0.3802, 0.5001, 0.3802, 0.375, 0.3802, 0.375, 0.3802, 0.5001, 0.375, 0.5001, 0.375, 0.375, 0.3802, 0.2499, 0.3802, 0.375, 0.375, 0.375, 0.375, 0.2499, 0.125, 0.5, 0.25, 0.5, 0.2471, 0.6464, 0.125, 0.625, 0.375, 0.5, 0.3394, 0.6325, 0.2471, 0.6464, 0.25, 0.5, 0.3472, 0.7139, 0.2938, 0.7208, 0.2471, 0.6464, 0.3394, 0.6325, 0.25, 0.75, 0.2027, 0.7236, 0.2471, 0.6464, 0.2938, 0.7208, 0.125, 0.75, 0.125, 0.625, 0.2471, 0.6464, 0.2027, 0.7236, 0.375, 0.5001, 0.375, 0.6301, 0.3721, 0.6509, 0.3741, 0.5352, 0.375, 0.7389, 0.375, 0.7415, 0.3721, 0.6509, 0.375, 0.6301, 0.375, 0.7597, 0.3715, 0.7227, 0.3721, 0.6509, 0.375, 0.7415, 0.3472, 0.7139, 0.3394, 0.6325, 0.3721, 0.6509, 0.3715, 0.7227, 0.375, 0.5, 0.3741, 0.5352, 0.3721, 0.6509, 0.3394, 0.6325, 0.375, 0.0, 0.375, 0.1185, 0.375, 0.0988, 0.375, 0.0, 0.375, 0.2499, 0.375, 0.2151, 0.375, 0.0988, 0.375, 0.1185, 0.375, 0.25, 0.375, 0.125, 0.375, 0.0988, 0.375, 0.2151, 0.375, 0.0, 0.375, 0.02569, 0.375, 0.0988, 0.375, 0.125, 0.375, 0.0, 0.375, 0.0, 0.375, 0.0988, 0.375, 0.02569, 0.375, 0.875, 0.375, 0.9379, 0.375, 0.9397, 0.375, 0.8941, 0.375, 0.9379, 0.375, 1.0, 0.375, 1.0, 0.375, 0.9397, 0.375, 0.9397, 0.375, 1.0, 0.375, 1.0, 0.375, 0.9401, 0.375, 0.8941, 0.375, 0.9397, 0.375, 0.9401, 0.375, 0.8958, 0.25, 0.75, 0.2938, 0.7208, 0.3085, 0.7464, 0.25, 0.75, 0.2938, 0.7208, 0.3472, 0.7139, 0.355, 0.7459, 0.3085, 0.7464, 0.3085, 0.7464, 0.355, 0.7459, 0.375, 0.75, 0.3125, 0.75, 0.25, 0.75, 0.3085, 0.7464, 0.3125, 0.75, 0.25, 0.75, 0.375, 0.7389, 0.375, 0.8263, 0.375, 0.8132, 0.375, 0.7415, 0.375, 0.8263, 0.375, 0.875, 0.375, 0.875, 0.375, 0.8132, 0.375, 0.8132, 0.375, 0.875, 0.375, 0.875, 0.375, 0.8133, 0.375, 0.7415, 0.375, 0.8132, 0.375, 0.8133, 0.375, 0.7597, 0.375, 0.875, 0.375, 0.9223, 0.375, 0.9358, 0.375, 0.875, 0.375, 0.9223, 0.375, 1.0, 0.375, 1.0, 0.375, 0.9358, 0.375, 0.9358, 0.375, 1.0, 0.375, 1.0, 0.375, 0.9379, 0.375, 0.875, 0.375, 0.9358, 0.375, 0.9379, 0.375, 0.875, 0.375, 0.875, 0.375, 0.8776, 0.375, 0.8797, 0.375, 0.875, 0.375, 0.8776, 0.375, 0.8958, 0.375, 0.8976, 0.375, 0.8797, 0.375, 0.8797, 0.375, 0.8976, 0.375, 0.9063, 0.375, 0.8959, 0.375, 0.875, 0.375, 0.8797, 0.375, 0.8959, 0.375, 0.875, 0.375, 0.0, 0.375, 0.02569, 0.375, 0.002778, 0.375, 0.0, 0.375, 0.02569, 0.375, 0.0, 0.375, 0.0, 0.375, 0.002778, 0.375, 0.002778, 0.375, 0.0, 0.375, 0.0, 0.375, 0.0, 0.375, 0.0, 0.375, 0.002778, 0.375, 0.0, 0.375, 0.0, 0.125, 0.75, 0.2027, 0.7236, 0.1892, 0.7472, 0.125, 0.75, 0.2027, 0.7236, 0.25, 0.75, 0.25, 0.75, 0.1892, 0.7472, 0.1892, 0.7472, 0.25, 0.75, 0.25, 0.75, 0.1875, 0.75, 0.125, 0.75, 0.1892, 0.7472, 0.1875, 0.75, 0.125, 0.75, 0.375, 0.875, 0.375, 0.875, 0.375, 0.8772, 0.375, 0.875, 0.375, 0.875, 0.375, 0.875, 0.375, 0.8941, 0.375, 0.8772, 0.375, 0.8772, 0.375, 0.8941, 0.375, 0.8958, 0.375, 0.8776, 0.375, 0.875, 0.375, 0.8772, 0.375, 0.8776, 0.375, 0.875, 0.375, 0.9063, 0.375, 0.9415, 0.375, 0.94, 0.375, 0.8959, 0.375, 0.9415, 0.375, 1.0, 0.375, 1.0, 0.375, 0.94, 0.375, 0.94, 0.375, 1.0, 0.375, 1.0, 0.375, 0.9375, 0.375, 0.8959, 0.375, 0.94, 0.375, 0.9375, 0.375, 0.875, 0.125, 0.75, 0.1875, 0.75, 0.1875, 0.75, 0.125, 0.75, 0.1875, 0.75, 0.25, 0.75, 0.25, 0.75, 0.1875, 0.75, 0.1875, 0.75, 0.25, 0.75, 0.25, 0.75, 0.1875, 0.75, 0.125, 0.75, 0.1875, 0.75, 0.1875, 0.75, 0.125, 0.75, 0.375, 0.8958, 0.375, 0.9401, 0.375, 0.9404, 0.375, 0.8976, 0.375, 0.9401, 0.375, 1.0, 0.375, 1.0, 0.375, 0.9404, 0.375, 0.9404, 0.375, 1.0, 0.375, 1.0, 0.375, 0.9415, 0.375, 0.8976, 0.375, 0.9404, 0.375, 0.9415, 0.375, 0.9063, 0.375, 0.0, 0.375, 0.0, 0.375, 0.0, 0.375, 0.0, 0.375, 0.0, 0.375, 0.0, 0.375, 0.0, 0.375, 0.0, 0.375, 0.0, 0.375, 0.0, 0.375, 0.0, 0.375, 0.0, 0.375, 0.0, 0.375, 0.0, 0.375, 0.0, 0.375, 0.0, 0.375, 0.7813, 0.375, 0.8125, 0.375, 0.8125, 0.3746, 0.7709, 0.375, 0.8125, 0.375, 0.8438, 0.375, 0.8541, 0.375, 0.8125, 0.375, 0.8125, 0.375, 0.8541, 0.375, 0.875, 0.375, 0.8125, 0.3746, 0.7709, 0.375, 0.8125, 0.375, 0.8125, 0.375, 0.75, 0.375, 0.7597, 0.375, 0.8133, 0.375, 0.8128, 0.375, 0.7712, 0.375, 0.8133, 0.375, 0.875, 0.375, 0.8541, 0.375, 0.8128, 0.375, 0.8128, 0.375, 0.8541, 0.375, 0.8438, 0.375, 0.8125, 0.375, 0.7712, 0.375, 0.8128, 0.375, 0.8125, 0.375, 0.7813, 0.375, 0.875, 0.375, 0.875, 0.375, 0.8708, 0.375, 0.8541, 0.375, 0.875, 0.375, 0.875, 0.375, 0.875, 0.375, 0.8708, 0.375, 0.8708, 0.375, 0.875, 0.375, 0.875, 0.375, 0.8541, 0.375, 0.8541, 0.375, 0.8708, 0.375, 0.8541, 0.375, 0.8438, 0.3472, 0.7139, 0.3715, 0.7227, 0.3727, 0.7509, 0.355, 0.7459, 0.3715, 0.7227, 0.375, 0.7597, 0.375, 0.7712, 0.3727, 0.7509, 0.3727, 0.7509, 0.375, 0.7712, 0.375, 0.7813, 0.3746, 0.7709, 0.355, 0.7459, 0.3727, 0.7509, 0.3746, 0.7709, 0.375, 0.75, 0.375, 0.4825, 0.375, 0.375, 0.375, 0.375, 0.375, 0.4583, 0.375, 0.375, 0.375, 0.2675, 0.375, 0.2917, 0.375, 0.375, 0.375, 0.375, 0.375, 0.2917, 0.375, 0.2499, 0.375, 0.375, 0.375, 0.4583, 0.375, 0.375, 0.375, 0.375, 0.375, 0.5001, 0.375, 0.3117, 0.375, 0.375, 0.375, 0.375, 0.375, 0.2985, 0.375, 0.375, 0.375, 0.4383, 0.375, 0.4515, 0.375, 0.375, 0.375, 0.375, 0.375, 0.4515, 0.375, 0.5, 0.375, 0.375, 0.375, 0.2985, 0.375, 0.375, 0.375, 0.375, 0.375, 0.25, 0.375, 0.4383, 0.375, 0.4696, 0.375, 0.4829, 0.375, 0.4515, 0.375, 0.4696, 0.375, 0.4825, 0.375, 0.4583, 0.375, 0.4829, 0.375, 0.4829, 0.375, 0.4583, 0.375, 0.5001, 0.3741, 0.5352, 0.375, 0.4515, 0.375, 0.4829, 0.3741, 0.5352, 0.375, 0.5, 0.375, 0.2675, 0.375, 0.2804, 0.375, 0.2671, 0.375, 0.2917, 0.375, 0.2804, 0.375, 0.3117, 0.375, 0.2985, 0.375, 0.2671, 0.375, 0.2671, 0.375, 0.2985, 0.375, 0.25, 0.375, 0.2151, 0.375, 0.2917, 0.375, 0.2671, 0.375, 0.2151, 0.375, 0.2499, 0.375, 0.3338, 0.375, 0.375, 0.375, 0.375, 0.375, 0.3246, 0.375, 0.375, 0.375, 0.4162, 0.375, 0.4254, 0.375, 0.375, 0.375, 0.375, 0.375, 0.4254, 0.375, 0.4166, 0.375, 0.375, 0.375, 0.3246, 0.375, 0.375, 0.375, 0.375, 0.375, 0.3334, 0.375, 0.3183, 0.375, 0.2936, 0.375, 0.3012, 0.375, 0.3215, 0.375, 0.2936, 0.375, 0.2915, 0.375, 0.3199, 0.375, 0.3012, 0.375, 0.3012, 0.375, 0.3199, 0.375, 0.3338, 0.375, 0.3246, 0.375, 0.3215, 0.375, 0.3012, 0.375, 0.3246, 0.375, 0.3334, 0.375, 0.4317, 0.375, 0.375, 0.375, 0.375, 0.375, 0.4285, 0.375, 0.375, 0.375, 0.3183, 0.375, 0.3215, 0.375, 0.375, 0.375, 0.375, 0.375, 0.3215, 0.375, 0.3334, 0.375, 0.375, 0.375, 0.4285, 0.375, 0.375, 0.375, 0.375, 0.375, 0.4166, 0.375, 0.4585, 0.375, 0.4564, 0.375, 0.4488, 0.375, 0.4301, 0.375, 0.4564, 0.375, 0.4317, 0.375, 0.4285, 0.375, 0.4488, 0.375, 0.4488, 0.375, 0.4285, 0.375, 0.4166, 0.375, 0.4254, 0.375, 0.4301, 0.375, 0.4488, 0.375, 0.4254, 0.375, 0.4162, 0.375, 0.4825, 0.375, 0.4696, 0.375, 0.4622, 0.375, 0.4705, 0.375, 0.4696, 0.375, 0.4383, 0.375, 0.4336, 0.375, 0.4622, 0.375, 0.4622, 0.375, 0.4336, 0.375, 0.4317, 0.375, 0.4564, 0.375, 0.4705, 0.375, 0.4622, 0.375, 0.4564, 0.375, 0.4585, 0.375, 0.4383, 0.375, 0.375, 0.375, 0.375, 0.375, 0.4336, 0.375, 0.375, 0.375, 0.3117, 0.375, 0.3164, 0.375, 0.375, 0.375, 0.375, 0.375, 0.3164, 0.375, 0.3183, 0.375, 0.375, 0.375, 0.4336, 0.375, 0.375, 0.375, 0.375, 0.375, 0.4317, 0.375, 0.3117, 0.375, 0.2804, 0.375, 0.2878, 0.375, 0.3164, 0.375, 0.2804, 0.375, 0.2675, 0.375, 0.2795, 0.375, 0.2878, 0.375, 0.2878, 0.375, 0.2795, 0.375, 0.2915, 0.375, 0.2936, 0.375, 0.3164, 0.375, 0.2878, 0.375, 0.2936, 0.375, 0.3183, 0.375, 0.2675, 0.375, 0.375, 0.375, 0.375, 0.375, 0.2795, 0.375, 0.375, 0.375, 0.4825, 0.375, 0.4705, 0.375, 0.375, 0.375, 0.375, 0.375, 0.4705, 0.375, 0.4585, 0.375, 0.375, 0.375, 0.2795, 0.375, 0.375, 0.375, 0.375, 0.375, 0.2915])
me_cube_004.update()
arm_armature = bpy.data.armatures.new('Armature')  # bones are not reproduced

# ---- objects
ob_body = bpy.data.objects.new('body', me_cube_001)
ob_head = bpy.data.objects.new('Head', me_cube_002)
ob_wing = bpy.data.objects.new('Wing', me_cube_003)
ob_eyues = bpy.data.objects.new('eyues', me_icosphere)
ob_legs = bpy.data.objects.new('legs', me_cube_004)
ob_bones = bpy.data.objects.new('Bones', arm_armature)

# ---- transforms, parenting, visibility, modifiers, constraints
ob_body.parent = ob_bones
ob_body.location = (0.0, 0.0, 0.0)
_vg = ob_body.vertex_groups.new(name='lowerback')
for _i, _w in zip([1, 3, 11], [0.5553, 0.0629, 0.1081]): _vg.add([_i], _w, 'REPLACE')
_vg = ob_body.vertex_groups.new(name='middleback')
for _i, _w in zip([4, 5, 6, 7, 11], [0.8305, 0.1445, 0.06935, 0.05966, 0.07644]): _vg.add([_i], _w, 'REPLACE')
_vg = ob_body.vertex_groups.new(name='neck')
for _i, _w in zip([4, 5, 12, 13, 14, 15, 16, 17, 18, 19], [0.01038, 0.0103, 0.9914, 0.9528, 0.9492, 0.9787, 0.9995, 0.9942, 0.9943, 0.998]): _vg.add([_i], _w, 'REPLACE')
_vg = ob_body.vertex_groups.new(name='head')
_vg = ob_body.vertex_groups.new(name='shoulder.R')
for _i, _w in zip([1, 4, 5, 6, 7, 13, 14], [0.06083, 0.07373, 0.6889, 0.4537, 0.7338, 0.008011, 0.005184]): _vg.add([_i], _w, 'REPLACE')
_vg = ob_body.vertex_groups.new(name='bicep.R')
for _i, _w in zip([1, 4, 6, 7], [0.03468, 0.0279, 0.4299, 0.05823]): _vg.add([_i], _w, 'REPLACE')
_vg = ob_body.vertex_groups.new(name='forearm.R')
_vg = ob_body.vertex_groups.new(name='shoulder.L')
_vg = ob_body.vertex_groups.new(name='bicep.L')
_vg = ob_body.vertex_groups.new(name='forearm.L')
_vg = ob_body.vertex_groups.new(name='tail')
for _i, _w in zip([0, 1, 2, 3, 8, 9, 10, 11, 20, 21, 22, 23], [0.005073, 0.2096, 0.8167, 0.8992, 0.7421, 0.9265, 0.05109, 0.6567, 0.97, 0.9601, 0.9747, 0.9726]): _vg.add([_i], _w, 'REPLACE')
_vg = ob_body.vertex_groups.new(name='hip.R')
for _i, _w in zip([0, 1, 2, 5, 7, 8, 9, 10, 11, 21], [0.9286, 0.1062, 0.168, 0.09628, 0.09803, 0.2477, 0.01222, 0.9289, 0.1407, 0.01107]): _vg.add([_i], _w, 'REPLACE')
_vg = ob_body.vertex_groups.new(name='femur.R')
_vg = ob_body.vertex_groups.new(name='shin.R')
_vg = ob_body.vertex_groups.new(name='foot.R')
_vg = ob_body.vertex_groups.new(name='heel.R')
_vg = ob_body.vertex_groups.new(name='hip.L')
_vg = ob_body.vertex_groups.new(name='femur.L')
_vg = ob_body.vertex_groups.new(name='shin.L')
_vg = ob_body.vertex_groups.new(name='foot.L')
_vg = ob_body.vertex_groups.new(name='heel.L')
_m = ob_body.modifiers.new('Mirror', 'MIRROR')
_m.use_clip = True
_m = ob_body.modifiers.new('Subdivision', 'SUBSURF')
_m.render_levels = 1
_m = ob_body.modifiers.new('Armature', 'ARMATURE')
_m.object = ob_bones
ob_head.parent = ob_bones
ob_head.location = (-4.456e-16, -6.547, 2.007)
_vg = ob_head.vertex_groups.new(name='lowerback')
_vg = ob_head.vertex_groups.new(name='middleback')
_vg = ob_head.vertex_groups.new(name='neck')
for _i, _w in zip([2, 3, 4, 5, 7, 18, 19, 20, 21, 22, 24, 27, 42, 44, 46], [0.08242, 0.2101, 0.001523, 0.3157, 0.01884, 0.07358, 0.3021, 0.03301, 0.008131, 0.3101, 0.101, 0.06021, 0.06038, 0.08711, 0.1015]): _vg.add([_i], _w, 'REPLACE')
_vg = ob_head.vertex_groups.new(name='head')
for _i, _w in zip([0, 1, 2, 3, 4, 5, 6, 7, 8, 9, 10, 11, 12, 13, 14, 15, 16, 17, 18, 19, 20, 21, 22, 23, 24, 25, 26, 27, 28, 29, 30, 31, 32, 33, 34, 35, 36, 37, 38, 39, 40, 41, 42, 43, 44, 45, 46, 47, 48, 49, 50, 51, 52], [0.9931, 0.9768, 0.9176, 0.7899, 0.9742, 0.6843, 0.9955, 0.9656, 0.9984, 0.9964, 0.9958, 0.9993, 0.9999, 0.9999, 0.9999, 1.0, 0.9811, 0.9857, 0.9264, 0.6979, 0.9585, 0.9709, 0.6899, 0.9949, 0.899, 0.9888, 0.9999, 0.9398, 0.9975, 0.9961, 0.999, 0.9994, 0.9979, 0.9964, 0.9898, 0.9854, 0.9999, 1.0, 1.0, 0.9996, 0.9999, 0.9997, 0.9396, 0.9974, 0.9129, 0.9863, 0.8985, 0.9996, 0.9873, 0.9941, 1.0, 0.9998, 0.9996]): _vg.add([_i], _w, 'REPLACE')
_vg = ob_head.vertex_groups.new(name='shoulder.R')
_vg = ob_head.vertex_groups.new(name='bicep.R')
_vg = ob_head.vertex_groups.new(name='forearm.R')
_vg = ob_head.vertex_groups.new(name='shoulder.L')
_vg = ob_head.vertex_groups.new(name='bicep.L')
_vg = ob_head.vertex_groups.new(name='forearm.L')
_vg = ob_head.vertex_groups.new(name='tail')
_vg = ob_head.vertex_groups.new(name='hip.R')
_vg = ob_head.vertex_groups.new(name='femur.R')
_vg = ob_head.vertex_groups.new(name='shin.R')
_vg = ob_head.vertex_groups.new(name='foot.R')
_vg = ob_head.vertex_groups.new(name='heel.R')
_vg = ob_head.vertex_groups.new(name='hip.L')
_vg = ob_head.vertex_groups.new(name='femur.L')
_vg = ob_head.vertex_groups.new(name='shin.L')
_vg = ob_head.vertex_groups.new(name='foot.L')
_vg = ob_head.vertex_groups.new(name='heel.L')
_m = ob_head.modifiers.new('Mirror', 'MIRROR')
_m.use_clip = True
_m = ob_head.modifiers.new('Armature', 'ARMATURE')
_m.object = ob_bones
ob_wing.parent = ob_bones
ob_wing.location = (0.0, 0.0, 0.0)
_vg = ob_wing.vertex_groups.new(name='lowerback')
_vg = ob_wing.vertex_groups.new(name='middleback')
_vg = ob_wing.vertex_groups.new(name='neck')
_vg = ob_wing.vertex_groups.new(name='head')
_vg = ob_wing.vertex_groups.new(name='shoulder.R')
for _i, _w in zip([0, 1, 4, 5, 9, 11, 12, 13, 20, 21, 22, 23, 25, 26, 28, 30, 34, 35, 36, 37, 41], [0.7945, 0.9906, 0.8184, 1.005, 0.09698, 0.1248, 0.1861, 0.9548, 0.9677, 1.003, 0.8552, 0.9992, 0.9371, 0.3277, 0.1494, 0.03364, 0.816, 1.003, 0.1865, 0.9732, 0.5028]): _vg.add([_i], _w, 'REPLACE')
_vg = ob_wing.vertex_groups.new(name='bicep.R')
for _i, _w in zip([0, 3, 4, 7, 8, 9, 10, 11, 12, 13, 14, 19, 20, 22, 24, 25, 26, 27, 28, 29, 30, 31, 32, 34, 36, 38, 39, 40, 41], [0.2029, 0.003884, 0.178, 0.007915, 0.87, 0.8263, 0.8904, 0.8111, 0.799, 0.03909, 0.1265, 0.1056, 0.01048, 0.1424, 0.09955, 0.05984, 0.6553, 0.1257, 0.7762, 0.8683, 0.9148, 0.9432, 0.0203, 0.1819, 0.79, 0.14, 0.09623, 0.03101, 0.4957]): _vg.add([_i], _w, 'REPLACE')
_vg = ob_wing.vertex_groups.new(name='forearm.R')
for _i, _w in zip([2, 3, 6, 7, 8, 9, 10, 11, 14, 15, 16, 17, 18, 19, 24, 27, 28, 29, 30, 31, 32, 33, 38, 39, 40], [0.9789, 0.9701, 0.9783, 0.9672, 0.1227, 0.07667, 0.1203, 0.06414, 0.8601, 0.9979, 0.9843, 0.9752, 0.9972, 0.8966, 0.9006, 0.8566, 0.07446, 0.1473, 0.03676, 0.02923, 0.9639, 0.9983, 0.8404, 0.9052, 0.9578]): _vg.add([_i], _w, 'REPLACE')
_vg = ob_wing.vertex_groups.new(name='shoulder.L')
_vg = ob_wing.vertex_groups.new(name='bicep.L')
_vg = ob_wing.vertex_groups.new(name='forearm.L')
_vg = ob_wing.vertex_groups.new(name='tail')
_vg = ob_wing.vertex_groups.new(name='hip.R')
_vg = ob_wing.vertex_groups.new(name='femur.R')
_vg = ob_wing.vertex_groups.new(name='shin.R')
_vg = ob_wing.vertex_groups.new(name='foot.R')
_vg = ob_wing.vertex_groups.new(name='heel.R')
_vg = ob_wing.vertex_groups.new(name='hip.L')
_vg = ob_wing.vertex_groups.new(name='femur.L')
_vg = ob_wing.vertex_groups.new(name='shin.L')
_vg = ob_wing.vertex_groups.new(name='foot.L')
_vg = ob_wing.vertex_groups.new(name='heel.L')
_m = ob_wing.modifiers.new('Mirror', 'MIRROR')
_m = ob_wing.modifiers.new('Armature', 'ARMATURE')
_m.object = ob_bones
ob_eyues.parent = ob_bones
ob_eyues.location = (-4.501e-16, -6.849, 2.027)
ob_eyues.scale = (0.16, 0.16, 0.16)
_vg = ob_eyues.vertex_groups.new(name='lowerback')
_vg = ob_eyues.vertex_groups.new(name='middleback')
_vg = ob_eyues.vertex_groups.new(name='neck')
for _i, _w in zip([0, 1, 2, 3, 4, 5, 6, 7, 8, 9, 10, 11, 12, 13, 14, 15, 16, 17, 18, 19, 20, 21, 22, 23, 24, 25, 26, 27, 28, 29, 30, 31, 32, 33, 34, 35, 36, 37, 38, 39, 40, 41], [0.09496, 0.1013, 0.0972, 0.09077, 0.09128, 0.09545, 0.1018, 0.09211, 0.08942, 0.09216, 0.0973, 0.09267, 0.09607, 0.09882, 0.1017, 0.09827, 0.09548, 0.09256, 0.09316, 0.09275, 0.09056, 0.09325, 0.1002, 0.09653, 0.102, 0.1032, 0.09092, 0.0946, 0.08987, 0.0895, 0.09378, 0.09149, 0.1006, 0.09599, 0.08997, 0.09037, 0.09436, 0.09605, 0.09513, 0.09213, 0.09042, 0.09205]): _vg.add([_i], _w, 'REPLACE')
_vg = ob_eyues.vertex_groups.new(name='head')
for _i, _w in zip([0, 1, 2, 3, 4, 5, 6, 7, 8, 9, 10, 11, 12, 13, 14, 15, 16, 17, 18, 19, 20, 21, 22, 23, 24, 25, 26, 27, 28, 29, 30, 31, 32, 33, 34, 35, 36, 37, 38, 39, 40, 41], [0.905, 0.8987, 0.9028, 0.9092, 0.9087, 0.9045, 0.8982, 0.9079, 0.9106, 0.9078, 0.9027, 0.9073, 0.9039, 0.9012, 0.8983, 0.9017, 0.9045, 0.9074, 0.9068, 0.9072, 0.9094, 0.9067, 0.8998, 0.9035, 0.898, 0.8968, 0.9091, 0.9054, 0.9101, 0.9105, 0.9062, 0.9085, 0.8994, 0.904, 0.91, 0.9096, 0.9056, 0.9039, 0.9049, 0.9079, 0.9096, 0.9079]): _vg.add([_i], _w, 'REPLACE')
_vg = ob_eyues.vertex_groups.new(name='shoulder.R')
_vg = ob_eyues.vertex_groups.new(name='bicep.R')
_vg = ob_eyues.vertex_groups.new(name='forearm.R')
_vg = ob_eyues.vertex_groups.new(name='shoulder.L')
_vg = ob_eyues.vertex_groups.new(name='bicep.L')
_vg = ob_eyues.vertex_groups.new(name='forearm.L')
_vg = ob_eyues.vertex_groups.new(name='tail')
_vg = ob_eyues.vertex_groups.new(name='hip.R')
_vg = ob_eyues.vertex_groups.new(name='femur.R')
_vg = ob_eyues.vertex_groups.new(name='shin.R')
_vg = ob_eyues.vertex_groups.new(name='foot.R')
_vg = ob_eyues.vertex_groups.new(name='heel.R')
_vg = ob_eyues.vertex_groups.new(name='hip.L')
_vg = ob_eyues.vertex_groups.new(name='femur.L')
_vg = ob_eyues.vertex_groups.new(name='shin.L')
_vg = ob_eyues.vertex_groups.new(name='foot.L')
_vg = ob_eyues.vertex_groups.new(name='heel.L')
_m = ob_eyues.modifiers.new('Mirror', 'MIRROR')
_m = ob_eyues.modifiers.new('Armature', 'ARMATURE')
_m.object = ob_bones
ob_legs.parent = ob_bones
ob_legs.location = (0.0, 0.0, 0.0)
_vg = ob_legs.vertex_groups.new(name='lowerback')
_vg = ob_legs.vertex_groups.new(name='middleback')
_vg = ob_legs.vertex_groups.new(name='neck')
_vg = ob_legs.vertex_groups.new(name='head')
_vg = ob_legs.vertex_groups.new(name='shoulder.R')
_vg = ob_legs.vertex_groups.new(name='bicep.R')
_vg = ob_legs.vertex_groups.new(name='forearm.R')
_vg = ob_legs.vertex_groups.new(name='shoulder.L')
_vg = ob_legs.vertex_groups.new(name='bicep.L')
_vg = ob_legs.vertex_groups.new(name='forearm.L')
_vg = ob_legs.vertex_groups.new(name='tail')
_vg = ob_legs.vertex_groups.new(name='hip.R')
for _i, _w in zip([0, 1, 2, 3, 4, 5, 6, 7, 45, 46, 47, 48, 49, 50, 51, 52, 53, 54, 55, 56, 129, 130, 131, 132, 134], [0.03696, 0.8255, 0.03043, 0.9089, 0.07649, 0.9401, 0.07013, 0.9832, 0.02261, 0.5684, 0.8657, 0.8397, 0.0505, 0.965, 0.9279, 0.08211, 0.9861, 0.8758, 0.05493, 0.91, 0.5599, 0.9079, 0.9218, 0.8083, 0.9587]): _vg.add([_i], _w, 'REPLACE')
_vg = ob_legs.vertex_groups.new(name='femur.R')
for _i, _w in zip([0, 1, 2, 3, 4, 5, 6, 9, 11, 45, 46, 47, 48, 49, 50, 51, 52, 54, 55, 56, 57, 58, 59, 60, 61, 62, 63, 64, 73, 129, 130, 131, 132, 133, 134, 136, 137, 138], [0.9624, 0.1745, 0.9591, 0.09104, 0.9269, 0.05987, 0.9286, 0.04887, 0.05539, 0.9637, 0.4319, 0.1343, 0.1602, 0.9486, 0.02004, 0.072, 0.918, 0.1242, 0.9264, 0.08977, 0.04567, 0.05063, 0.05934, 0.03878, 0.9712, 0.8017, 0.7707, 0.9518, 0.03526, 0.4401, 0.09198, 0.0782, 0.1907, 0.9447, 0.03249, 0.9077, 0.3396, 0.9719]): _vg.add([_i], _w, 'REPLACE')
_vg = ob_legs.vertex_groups.new(name='shin.R')
for _i, _w in zip([8, 9, 10, 11, 14, 15, 16, 18, 19, 20, 29, 30, 31, 32, 33, 34, 35, 41, 57, 58, 59, 60, 61, 62, 63, 64, 67, 69, 70, 71, 72, 73, 75, 76, 77, 78, 79, 80, 85, 97, 98, 99, 100, 101, 102, 103, 104, 105, 107, 108, 109, 110, 112, 118, 121, 133, 136, 137, 138, 140, 141, 142, 143, 144, 145, 154, 155, 156, 157, 158, 160, 161, 166, 169], [0.1186, 0.8319, 0.2646, 0.8137, 0.01232, 0.02275, 0.6571, 0.08221, 0.06228, 0.08129, 0.008316, 0.004736, 0.01188, 0.0212, 0.8766, 0.8963, 0.06046, 0.02685, 0.8761, 0.9159, 0.844, 0.746, 0.003395, 0.1914, 0.2181, 0.03494, 0.04671, 0.1796, 0.1048, 0.05679, 0.1617, 0.7489, 0.185, 0.02406, 0.02317, 0.2233, 0.1111, 0.0764, 0.02764, 0.003129, 0.00627, 0.01297, 0.01434, 0.008495, 0.01323, 0.04921, 0.03253, 0.2562, 0.1015, 0.02509, 0.4899, 0.2409, 0.0471, 0.04471, 0.1287, 0.05187, 0.08385, 0.6511, 0.002499, 0.1324, 0.09671, 0.04427, 0.002554, 0.2062, 0.1972, 0.006055, 0.04972, 0.03847, 0.01647, 0.6374, 0.1542, 0.05961, 0.0607, 0.08321]): _vg.add([_i], _w, 'REPLACE')
_vg = ob_legs.vertex_groups.new(name='foot.R')
for _i, _w in zip([9, 10, 11, 13, 14, 15, 16, 17, 18, 19, 20, 21, 22, 23, 24, 25, 26, 27, 28, 29, 30, 31, 32, 33, 35, 36, 57, 59, 60, 65, 66, 67, 68, 69, 70, 71, 72, 73, 74, 75, 76, 77, 78, 79, 80, 81, 82, 83, 84, 85, 86, 87, 88, 89, 90, 91, 92, 93, 94, 95, 96, 97, 98, 99, 100, 101, 102, 103, 104, 107, 108, 109, 110, 111, 112, 139, 140, 141, 142, 143, 144, 145, 146, 147, 148, 149, 150, 151, 152, 153, 154, 155, 156, 157, 160, 161, 166], [0.1111, 0.01367, 0.1197, 0.953, 0.01778, 0.9303, 0.3288, 0.9702, 0.8917, 0.9172, 0.9102, 0.9841, 0.9941, 0.9702, 0.9896, 0.9931, 0.9945, 0.9916, 0.9937, 0.9565, 0.9594, 0.9555, 0.9495, 0.01177, 0.1456, 0.108, 0.05722, 0.07227, 0.2017, 0.8402, 0.03546, 0.7989, 0.965, 0.1709, 0.1487, 0.9103, 0.7983, 0.2023, 0.9861, 0.7615, 0.9337, 0.9527, 0.7662, 0.8668, 0.9138, 0.9904, 0.9792, 0.9898, 0.9712, 0.9468, 0.9729, 0.9754, 0.9884, 0.9939, 0.9929, 0.9943, 0.9925, 0.9928, 0.9947, 0.9914, 0.9871, 0.9605, 0.9588, 0.9538, 0.9543, 0.955, 0.951, 0.932, 0.9424, 0.0549, 0.008572, 0.02899, 0.02255, 0.006249, 0.05371, 0.9608, 0.7415, 0.7899, 0.9455, 0.9587, 0.766, 0.7837, 0.9936, 0.9644, 0.9877, 0.986, 0.9936, 0.9932, 0.9876, 0.9902, 0.9591, 0.9339, 0.9315, 0.9509, 0.08261, 0.05132, 0.01672]): _vg.add([_i], _w, 'REPLACE')
_vg = ob_legs.vertex_groups.new(name='heel.R')
for _i, _w in zip([8, 10, 12, 13, 14, 15, 33, 34, 35, 36, 37, 38, 39, 40, 41, 42, 43, 44, 58, 65, 66, 67, 69, 70, 71, 72, 75, 76, 105, 106, 107, 108, 109, 110, 111, 112, 113, 114, 115, 116, 117, 118, 119, 120, 121, 122, 123, 124, 125, 126, 127, 128, 135, 139, 140, 141, 158, 159, 160, 161, 162, 163, 164, 165, 166, 167, 168, 169], [0.8583, 0.7012, 0.9766, 0.007297, 0.9347, 0.0133, 0.07481, 0.07152, 0.7929, 0.8694, 0.9976, 0.9994, 0.9981, 0.9996, 0.9524, 0.988, 0.9957, 0.9813, 0.004027, 0.1346, 0.9531, 0.1506, 0.646, 0.7447, 0.01031, 0.01461, 0.03637, 0.005367, 0.7309, 0.9941, 0.8429, 0.9326, 0.4662, 0.7196, 0.9586, 0.8974, 0.999, 0.9994, 0.9982, 0.9996, 0.9913, 0.9416, 0.9868, 0.9583, 0.8489, 0.9987, 0.9994, 0.9952, 0.9627, 0.9979, 0.9907, 0.9844, 0.9978, 0.02122, 0.1192, 0.1092, 0.3423, 0.9898, 0.7622, 0.8882, 0.9993, 0.9989, 0.9994, 0.9914, 0.9055, 0.9958, 0.9649, 0.9105]): _vg.add([_i], _w, 'REPLACE')
_vg = ob_legs.vertex_groups.new(name='hip.L')
_vg = ob_legs.vertex_groups.new(name='femur.L')
_vg = ob_legs.vertex_groups.new(name='shin.L')
_vg = ob_legs.vertex_groups.new(name='foot.L')
_vg = ob_legs.vertex_groups.new(name='heel.L')
_m = ob_legs.modifiers.new('Mirror', 'MIRROR')
_m = ob_legs.modifiers.new('Armature', 'ARMATURE')
_m.object = ob_bones
ob_bones.location = (0.0, 0.0, 0.0)
ob_bones.show_in_front = True

# ---- collection membership
col_collection.objects.link(ob_body)
col_collection.objects.link(ob_head)
col_collection.objects.link(ob_wing)
col_collection.objects.link(ob_eyues)
col_collection.objects.link(ob_legs)
col_collection.objects.link(ob_bones)

# ---- scene / render settings (as saved in the file)
scene.frame_start = 1; scene.frame_end = 250; scene.frame_set(1)
scene.render.engine = 'BLENDER_EEVEE_NEXT'
scene.render.bake_bias = 0.0
scene.render.bake_samples = 0
scene.cycles.sampling_pattern = 'TABULATED_SOBOL'
scene.eevee.use_volume_custom_range = False
bpy.context.view_layer.update()

# ---- added for rendering (the .blend has no active camera and no usable light): camera, sun
cam_auto = bpy.data.cameras.new('AutoCamera')
cam_auto.lens = 50.0
cam_auto.sensor_width = 36.0
cam_auto.clip_end = 1000.0
ob_auto_camera = bpy.data.objects.new('AutoCamera', cam_auto)
scene.collection.objects.link(ob_auto_camera)
ob_auto_camera.location = (15.0347, -21.4442, 11.2244)
ob_auto_camera.rotation_euler = (1.09748, -7.21219e-08, 0.694738)
scene.camera = ob_auto_camera
light_auto_sun = bpy.data.lights.new('AutoSun', 'SUN')
light_auto_sun.energy = 3.0
light_auto_sun.angle = 0.0523599
ob_auto_sun = bpy.data.objects.new('AutoSun', light_auto_sun)
scene.collection.objects.link(ob_auto_sun)
ob_auto_sun.rotation_euler = (0.872665, 0.174533, 0.523599)
bpy.context.view_layer.update()
